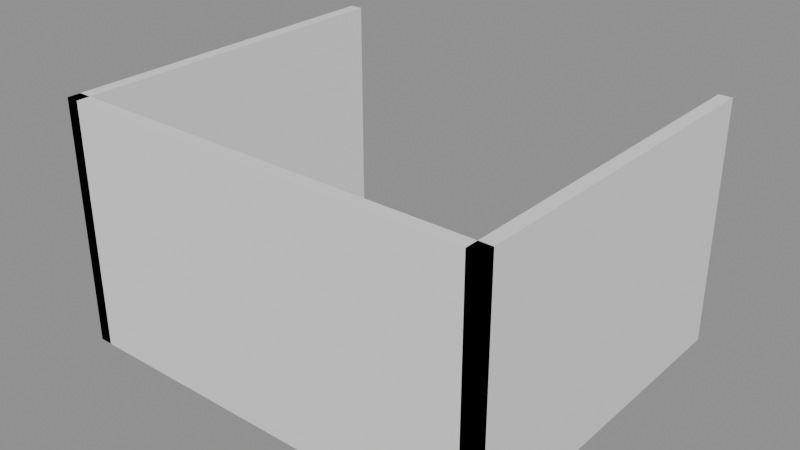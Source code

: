 # Source: p0052.blend  (saved by Blender 4.5.90; exported with 4.5.12 LTS)
import bpy
from mathutils import Matrix  # noqa: F401  (used for matrix-valued properties, if any)

bpy.ops.wm.read_factory_settings(use_empty=True)
scene = bpy.context.scene
scene.name = 'Scene'

# ---- collections
col_asset_p0052 = bpy.data.collections.new('Asset_p0052'); scene.collection.children.link(col_asset_p0052)

# ---- meshes
me_cube_002 = bpy.data.meshes.new('Cube.002')
me_cube_002.from_pydata([(-0.075, -2.075, -1.4), (-0.075, -2.075, 1.4), (-0.075, 2.075, -1.4), (-0.075, 2.075, 1.4), (0.075, -2.075, -1.4), (0.075, -2.075, 1.4), (0.075, 2.075, -1.4), (0.075, 2.075, 1.4)], [], [(0, 1, 3, 2), (2, 3, 7, 6), (6, 7, 5, 4), (4, 5, 1, 0), (2, 6, 4, 0), (7, 3, 1, 5)])
_uv = me_cube_002.uv_layers.new(name='UVMap')
_uv.uv.foreach_set('vector', [0.375, 0.0, 0.625, 0.0, 0.625, 0.25, 0.375, 0.25, 0.375, 0.25, 0.625, 0.25, 0.625, 0.5, 0.375, 0.5, 0.375, 0.5, 0.625, 0.5, 0.625, 0.75, 0.375, 0.75, 0.375, 0.75, 0.625, 0.75, 0.625, 1.0, 0.375, 1.0, 0.125, 0.5, 0.375, 0.5, 0.375, 0.75, 0.125, 0.75, 0.625, 0.5, 0.875, 0.5, 0.875, 0.75, 0.625, 0.75])
me_cube_002.update()
me_cube_001 = bpy.data.meshes.new('Cube.001')
me_cube_001.from_pydata([(-0.075, -2.075, -1.4), (-0.075, -2.075, 1.4), (-0.075, 2.075, -1.4), (-0.075, 2.075, 1.4), (0.075, -2.075, -1.4), (0.075, -2.075, 1.4), (0.075, 2.075, -1.4), (0.075, 2.075, 1.4)], [], [(0, 1, 3, 2), (2, 3, 7, 6), (6, 7, 5, 4), (4, 5, 1, 0), (2, 6, 4, 0), (7, 3, 1, 5)])
_uv = me_cube_001.uv_layers.new(name='UVMap')
_uv.uv.foreach_set('vector', [0.375, 0.0, 0.625, 0.0, 0.625, 0.25, 0.375, 0.25, 0.375, 0.25, 0.625, 0.25, 0.625, 0.5, 0.375, 0.5, 0.375, 0.5, 0.625, 0.5, 0.625, 0.75, 0.375, 0.75, 0.375, 0.75, 0.625, 0.75, 0.625, 1.0, 0.375, 1.0, 0.125, 0.5, 0.375, 0.5, 0.375, 0.75, 0.125, 0.75, 0.625, 0.5, 0.875, 0.5, 0.875, 0.75, 0.625, 0.75])
me_cube_001.update()
me_cube = bpy.data.meshes.new('Cube')
me_cube.from_pydata([(-2.5, -0.075, -1.4), (-2.5, -0.075, 1.4), (-2.5, 0.075, -1.4), (-2.5, 0.075, 1.4), (2.5, -0.075, -1.4), (2.5, -0.075, 1.4), (2.5, 0.075, -1.4), (2.5, 0.075, 1.4)], [], [(0, 1, 3, 2), (2, 3, 7, 6), (6, 7, 5, 4), (4, 5, 1, 0), (2, 6, 4, 0), (7, 3, 1, 5)])
_uv = me_cube.uv_layers.new(name='UVMap')
_uv.uv.foreach_set('vector', [0.375, 0.0, 0.625, 0.0, 0.625, 0.25, 0.375, 0.25, 0.375, 0.25, 0.625, 0.25, 0.625, 0.5, 0.375, 0.5, 0.375, 0.5, 0.625, 0.5, 0.625, 0.75, 0.375, 0.75, 0.375, 0.75, 0.625, 0.75, 0.625, 1.0, 0.375, 1.0, 0.125, 0.5, 0.375, 0.5, 0.375, 0.75, 0.125, 0.75, 0.625, 0.5, 0.875, 0.5, 0.875, 0.75, 0.625, 0.75])
me_cube.update()

# ---- objects
ob_murolateralderecho = bpy.data.objects.new('MuroLateralDerecho', me_cube_002)
ob_murolateralizquierdo = bpy.data.objects.new('MuroLateralIzquierdo', me_cube_001)
ob_murotrasero = bpy.data.objects.new('MuroTrasero', me_cube)

# ---- transforms, parenting, visibility, modifiers, constraints
ob_murolateralderecho.location = (4.925, 2.075, 1.4)
ob_murolateralizquierdo.location = (0.075, 2.075, 1.4)
ob_murotrasero.location = (2.5, 0.075, 1.4)

# ---- collection membership
col_asset_p0052.objects.link(ob_murolateralderecho)
col_asset_p0052.objects.link(ob_murolateralizquierdo)
col_asset_p0052.objects.link(ob_murotrasero)

# ---- scene / render settings (as saved in the file)
scene.frame_start = 1; scene.frame_end = 250; scene.frame_set(1)
scene.render.engine = 'BLENDER_EEVEE_NEXT'
bpy.context.view_layer.update()

# ---- added for rendering (the .blend has no active camera and no usable light): camera, sun + grey world if the file has none
cam_auto = bpy.data.cameras.new('AutoCamera')
cam_auto.lens = 50.0
cam_auto.sensor_width = 36.0
cam_auto.clip_end = 1000.0
ob_auto_camera = bpy.data.objects.new('AutoCamera', cam_auto)
scene.collection.objects.link(ob_auto_camera)
ob_auto_camera.location = (9.04641, -5.7807, 6.63713)
ob_auto_camera.rotation_euler = (1.09748, -7.21219e-08, 0.694738)
scene.camera = ob_auto_camera
light_auto_sun = bpy.data.lights.new('AutoSun', 'SUN')
light_auto_sun.energy = 3.0
light_auto_sun.angle = 0.0523599
ob_auto_sun = bpy.data.objects.new('AutoSun', light_auto_sun)
scene.collection.objects.link(ob_auto_sun)
ob_auto_sun.rotation_euler = (0.872665, 0.174533, 0.523599)
if scene.world is None:
    world_auto = bpy.data.worlds.new('AutoWorld')
    world_auto.color = (0.3, 0.3, 0.3)
    scene.world = world_auto
bpy.context.view_layer.update()
